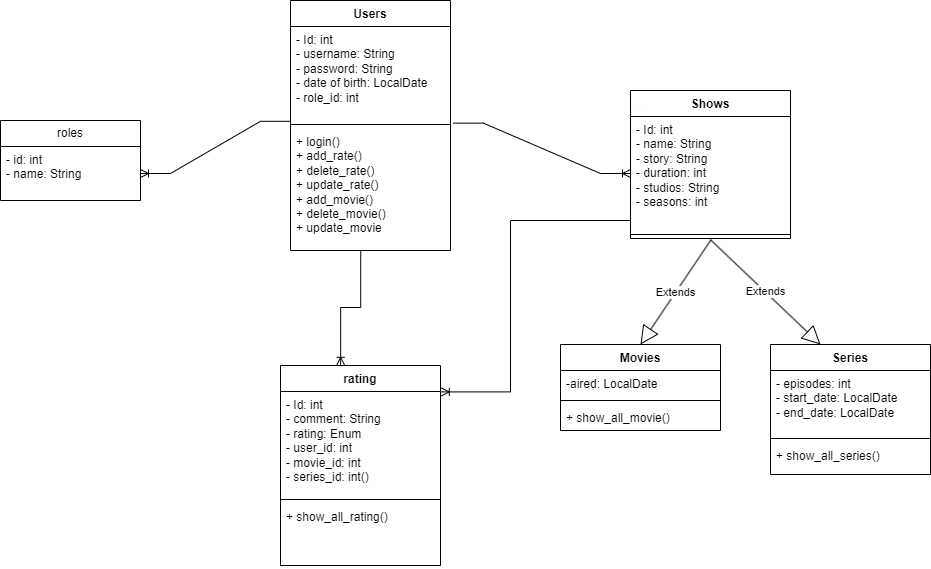

The diagram above was exported from draw.io. Its source (the exported page's mxGraphModel, read from the mxfile embedded in the PNG):
<mxGraphModel dx="1050" dy="579" grid="1" gridSize="10" guides="1" tooltips="1" connect="1" arrows="1" fold="1" page="1" pageScale="1" pageWidth="827" pageHeight="1169" math="0" shadow="0">
  <root>
    <mxCell id="0" />
    <mxCell id="1" parent="0" />
    <mxCell id="HODmrhfG-34czxnRsFdK-1" value="Users" style="swimlane;fontStyle=1;align=center;verticalAlign=top;childLayout=stackLayout;horizontal=1;startSize=26;horizontalStack=0;resizeParent=1;resizeParentMax=0;resizeLast=0;collapsible=1;marginBottom=0;whiteSpace=wrap;html=1;" parent="1" vertex="1">
      <mxGeometry x="360" y="20" width="160" height="250" as="geometry" />
    </mxCell>
    <mxCell id="HODmrhfG-34czxnRsFdK-2" value="- Id: int&lt;br&gt;- username: String&lt;br&gt;- password: String&lt;br&gt;- date of birth: LocalDate&lt;br&gt;- role_id: int" style="text;strokeColor=none;fillColor=none;align=left;verticalAlign=top;spacingLeft=4;spacingRight=4;overflow=hidden;rotatable=0;points=[[0,0.5],[1,0.5]];portConstraint=eastwest;whiteSpace=wrap;html=1;" parent="HODmrhfG-34czxnRsFdK-1" vertex="1">
      <mxGeometry y="26" width="160" height="94" as="geometry" />
    </mxCell>
    <mxCell id="HODmrhfG-34czxnRsFdK-3" value="" style="line;strokeWidth=1;fillColor=none;align=left;verticalAlign=middle;spacingTop=-1;spacingLeft=3;spacingRight=3;rotatable=0;labelPosition=right;points=[];portConstraint=eastwest;strokeColor=inherit;" parent="HODmrhfG-34czxnRsFdK-1" vertex="1">
      <mxGeometry y="120" width="160" height="8" as="geometry" />
    </mxCell>
    <mxCell id="HODmrhfG-34czxnRsFdK-4" value="+ login()&lt;br&gt;+ add_rate()&lt;br&gt;+ delete_rate()&lt;br&gt;+ update_rate()&lt;br&gt;+ add_movie()&lt;br style=&quot;border-color: var(--border-color); --darkreader-inline-border: var(--darkreader-border--border-color);&quot; data-darkreader-inline-border=&quot;&quot;&gt;+ delete_movie()&lt;br style=&quot;border-color: var(--border-color); --darkreader-inline-border: var(--darkreader-border--border-color);&quot; data-darkreader-inline-border=&quot;&quot;&gt;+ update_movie" style="text;strokeColor=none;fillColor=none;align=left;verticalAlign=top;spacingLeft=4;spacingRight=4;overflow=hidden;rotatable=0;points=[[0,0.5],[1,0.5]];portConstraint=eastwest;whiteSpace=wrap;html=1;" parent="HODmrhfG-34czxnRsFdK-1" vertex="1">
      <mxGeometry y="128" width="160" height="122" as="geometry" />
    </mxCell>
    <mxCell id="HODmrhfG-34czxnRsFdK-22" value="roles" style="swimlane;fontStyle=0;childLayout=stackLayout;horizontal=1;startSize=26;fillColor=none;horizontalStack=0;resizeParent=1;resizeParentMax=0;resizeLast=0;collapsible=1;marginBottom=0;whiteSpace=wrap;html=1;" parent="1" vertex="1">
      <mxGeometry x="70" y="140" width="140" height="80" as="geometry" />
    </mxCell>
    <mxCell id="HODmrhfG-34czxnRsFdK-24" value="- id: int&lt;br&gt;- name: String&lt;br&gt;" style="text;strokeColor=none;fillColor=none;align=left;verticalAlign=top;spacingLeft=4;spacingRight=4;overflow=hidden;rotatable=0;points=[[0,0.5],[1,0.5]];portConstraint=eastwest;whiteSpace=wrap;html=1;" parent="HODmrhfG-34czxnRsFdK-22" vertex="1">
      <mxGeometry y="26" width="140" height="54" as="geometry" />
    </mxCell>
    <mxCell id="HODmrhfG-34czxnRsFdK-47" value="Shows" style="swimlane;fontStyle=1;align=center;verticalAlign=top;childLayout=stackLayout;horizontal=1;startSize=26;horizontalStack=0;resizeParent=1;resizeParentMax=0;resizeLast=0;collapsible=1;marginBottom=0;whiteSpace=wrap;html=1;" parent="1" vertex="1">
      <mxGeometry x="700" y="110" width="160" height="148" as="geometry" />
    </mxCell>
    <mxCell id="HODmrhfG-34czxnRsFdK-48" value="- Id: int&lt;br data-darkreader-inline-border=&quot;&quot; style=&quot;border-color: var(--border-color); --darkreader-inline-border: var(--darkreader-border--border-color);&quot;&gt;- name: String&lt;br data-darkreader-inline-border=&quot;&quot; style=&quot;border-color: var(--border-color); --darkreader-inline-border: var(--darkreader-border--border-color);&quot;&gt;- story: String&lt;br&gt;- duration: int&lt;br data-darkreader-inline-border=&quot;&quot; style=&quot;border-color: var(--border-color); --darkreader-inline-border: var(--darkreader-border--border-color);&quot;&gt;- studios: String&lt;br&gt;- seasons: int" style="text;strokeColor=none;fillColor=none;align=left;verticalAlign=top;spacingLeft=4;spacingRight=4;overflow=hidden;rotatable=0;points=[[0,0.5],[1,0.5]];portConstraint=eastwest;whiteSpace=wrap;html=1;" parent="HODmrhfG-34czxnRsFdK-47" vertex="1">
      <mxGeometry y="26" width="160" height="114" as="geometry" />
    </mxCell>
    <mxCell id="HODmrhfG-34czxnRsFdK-49" value="" style="line;strokeWidth=1;fillColor=none;align=left;verticalAlign=middle;spacingTop=-1;spacingLeft=3;spacingRight=3;rotatable=0;labelPosition=right;points=[];portConstraint=eastwest;strokeColor=inherit;" parent="HODmrhfG-34czxnRsFdK-47" vertex="1">
      <mxGeometry y="140" width="160" height="8" as="geometry" />
    </mxCell>
    <mxCell id="HODmrhfG-34czxnRsFdK-52" value="rating" style="swimlane;fontStyle=1;align=center;verticalAlign=top;childLayout=stackLayout;horizontal=1;startSize=26;horizontalStack=0;resizeParent=1;resizeParentMax=0;resizeLast=0;collapsible=1;marginBottom=0;whiteSpace=wrap;html=1;" parent="1" vertex="1">
      <mxGeometry x="350" y="385" width="160" height="200" as="geometry" />
    </mxCell>
    <mxCell id="HODmrhfG-34czxnRsFdK-53" value="- Id: int&lt;br style=&quot;border-color: var(--border-color);&quot;&gt;- comment: String&lt;br style=&quot;border-color: var(--border-color);&quot;&gt;- rating: Enum&lt;br style=&quot;border-color: var(--border-color);&quot;&gt;- user_id: int&lt;br style=&quot;border-color: var(--border-color);&quot;&gt;- movie_id: int&lt;br&gt;- series_id: int()" style="text;strokeColor=none;fillColor=none;align=left;verticalAlign=top;spacingLeft=4;spacingRight=4;overflow=hidden;rotatable=0;points=[[0,0.5],[1,0.5]];portConstraint=eastwest;whiteSpace=wrap;html=1;" parent="HODmrhfG-34czxnRsFdK-52" vertex="1">
      <mxGeometry y="26" width="160" height="104" as="geometry" />
    </mxCell>
    <mxCell id="HODmrhfG-34czxnRsFdK-54" value="" style="line;strokeWidth=1;fillColor=none;align=left;verticalAlign=middle;spacingTop=-1;spacingLeft=3;spacingRight=3;rotatable=0;labelPosition=right;points=[];portConstraint=eastwest;strokeColor=inherit;" parent="HODmrhfG-34czxnRsFdK-52" vertex="1">
      <mxGeometry y="130" width="160" height="8" as="geometry" />
    </mxCell>
    <mxCell id="HODmrhfG-34czxnRsFdK-55" value="+ show_all_rating()" style="text;strokeColor=none;fillColor=none;align=left;verticalAlign=top;spacingLeft=4;spacingRight=4;overflow=hidden;rotatable=0;points=[[0,0.5],[1,0.5]];portConstraint=eastwest;whiteSpace=wrap;html=1;" parent="HODmrhfG-34czxnRsFdK-52" vertex="1">
      <mxGeometry y="138" width="160" height="62" as="geometry" />
    </mxCell>
    <mxCell id="HODmrhfG-34czxnRsFdK-56" value="" style="edgeStyle=entityRelationEdgeStyle;fontSize=12;html=1;endArrow=ERoneToMany;rounded=0;exitX=0;exitY=-0.059;exitDx=0;exitDy=0;exitPerimeter=0;entryX=1;entryY=0.5;entryDx=0;entryDy=0;" parent="1" source="HODmrhfG-34czxnRsFdK-4" target="HODmrhfG-34czxnRsFdK-24" edge="1">
      <mxGeometry width="100" height="100" relative="1" as="geometry">
        <mxPoint x="170" y="300" as="sourcePoint" />
        <mxPoint x="270" y="200" as="targetPoint" />
      </mxGeometry>
    </mxCell>
    <mxCell id="DEQ2OS0eDFj-nSPxNN1n-2" value="Extends" style="endArrow=block;endSize=16;endFill=0;html=1;rounded=0;exitX=0.739;exitY=1.013;exitDx=0;exitDy=0;exitPerimeter=0;entryX=0.5;entryY=0;entryDx=0;entryDy=0;" parent="1" edge="1">
      <mxGeometry width="160" relative="1" as="geometry">
        <mxPoint x="779.76" y="259" as="sourcePoint" />
        <mxPoint x="890" y="364" as="targetPoint" />
      </mxGeometry>
    </mxCell>
    <mxCell id="DEQ2OS0eDFj-nSPxNN1n-11" value="" style="edgeStyle=entityRelationEdgeStyle;fontSize=12;html=1;endArrow=ERoneToMany;rounded=0;entryX=0;entryY=0.5;entryDx=0;entryDy=0;exitX=1.018;exitY=1.028;exitDx=0;exitDy=0;exitPerimeter=0;" parent="1" edge="1" target="HODmrhfG-34czxnRsFdK-48" source="HODmrhfG-34czxnRsFdK-2">
      <mxGeometry width="100" height="100" relative="1" as="geometry">
        <mxPoint x="540" y="210" as="sourcePoint" />
        <mxPoint x="640" y="110" as="targetPoint" />
      </mxGeometry>
    </mxCell>
    <mxCell id="DEQ2OS0eDFj-nSPxNN1n-12" value="" style="edgeStyle=elbowEdgeStyle;fontSize=12;html=1;endArrow=ERoneToMany;rounded=0;elbow=vertical;exitX=0.439;exitY=0.998;exitDx=0;exitDy=0;exitPerimeter=0;entryX=0.376;entryY=-0.001;entryDx=0;entryDy=0;entryPerimeter=0;" parent="1" source="HODmrhfG-34czxnRsFdK-4" target="HODmrhfG-34czxnRsFdK-52" edge="1">
      <mxGeometry width="100" height="100" relative="1" as="geometry">
        <mxPoint x="300" y="400" as="sourcePoint" />
        <mxPoint x="400" y="300" as="targetPoint" />
      </mxGeometry>
    </mxCell>
    <mxCell id="DEQ2OS0eDFj-nSPxNN1n-13" value="Series" style="swimlane;fontStyle=1;align=center;verticalAlign=top;childLayout=stackLayout;horizontal=1;startSize=26;horizontalStack=0;resizeParent=1;resizeParentMax=0;resizeLast=0;collapsible=1;marginBottom=0;whiteSpace=wrap;html=1;" parent="1" vertex="1">
      <mxGeometry x="840" y="364" width="160" height="130" as="geometry" />
    </mxCell>
    <mxCell id="DEQ2OS0eDFj-nSPxNN1n-14" value="- episodes: int&lt;br&gt;- start_date: LocalDate&lt;br style=&quot;border-color: var(--border-color); --darkreader-inline-border: var(--darkreader-border--border-color);&quot; data-darkreader-inline-border=&quot;&quot;&gt;- end_date: LocalDate" style="text;strokeColor=none;fillColor=none;align=left;verticalAlign=top;spacingLeft=4;spacingRight=4;overflow=hidden;rotatable=0;points=[[0,0.5],[1,0.5]];portConstraint=eastwest;whiteSpace=wrap;html=1;" parent="DEQ2OS0eDFj-nSPxNN1n-13" vertex="1">
      <mxGeometry y="26" width="160" height="64" as="geometry" />
    </mxCell>
    <mxCell id="DEQ2OS0eDFj-nSPxNN1n-15" value="" style="line;strokeWidth=1;fillColor=none;align=left;verticalAlign=middle;spacingTop=-1;spacingLeft=3;spacingRight=3;rotatable=0;labelPosition=right;points=[];portConstraint=eastwest;strokeColor=inherit;" parent="DEQ2OS0eDFj-nSPxNN1n-13" vertex="1">
      <mxGeometry y="90" width="160" height="8" as="geometry" />
    </mxCell>
    <mxCell id="DEQ2OS0eDFj-nSPxNN1n-16" value="+ show_all_series()" style="text;strokeColor=none;fillColor=none;align=left;verticalAlign=top;spacingLeft=4;spacingRight=4;overflow=hidden;rotatable=0;points=[[0,0.5],[1,0.5]];portConstraint=eastwest;whiteSpace=wrap;html=1;" parent="DEQ2OS0eDFj-nSPxNN1n-13" vertex="1">
      <mxGeometry y="98" width="160" height="32" as="geometry" />
    </mxCell>
    <mxCell id="6OnddPHQnvQSfD81mlpX-5" value="Movies" style="swimlane;fontStyle=1;align=center;verticalAlign=top;childLayout=stackLayout;horizontal=1;startSize=26;horizontalStack=0;resizeParent=1;resizeParentMax=0;resizeLast=0;collapsible=1;marginBottom=0;whiteSpace=wrap;html=1;" vertex="1" parent="1">
      <mxGeometry x="630" y="364" width="160" height="86" as="geometry" />
    </mxCell>
    <mxCell id="6OnddPHQnvQSfD81mlpX-6" value="-aired: LocalDate" style="text;strokeColor=none;fillColor=none;align=left;verticalAlign=top;spacingLeft=4;spacingRight=4;overflow=hidden;rotatable=0;points=[[0,0.5],[1,0.5]];portConstraint=eastwest;whiteSpace=wrap;html=1;" vertex="1" parent="6OnddPHQnvQSfD81mlpX-5">
      <mxGeometry y="26" width="160" height="26" as="geometry" />
    </mxCell>
    <mxCell id="6OnddPHQnvQSfD81mlpX-7" value="" style="line;strokeWidth=1;fillColor=none;align=left;verticalAlign=middle;spacingTop=-1;spacingLeft=3;spacingRight=3;rotatable=0;labelPosition=right;points=[];portConstraint=eastwest;strokeColor=inherit;" vertex="1" parent="6OnddPHQnvQSfD81mlpX-5">
      <mxGeometry y="52" width="160" height="8" as="geometry" />
    </mxCell>
    <mxCell id="6OnddPHQnvQSfD81mlpX-8" value="+ show_all_movie()" style="text;strokeColor=none;fillColor=none;align=left;verticalAlign=top;spacingLeft=4;spacingRight=4;overflow=hidden;rotatable=0;points=[[0,0.5],[1,0.5]];portConstraint=eastwest;whiteSpace=wrap;html=1;" vertex="1" parent="6OnddPHQnvQSfD81mlpX-5">
      <mxGeometry y="60" width="160" height="26" as="geometry" />
    </mxCell>
    <mxCell id="6OnddPHQnvQSfD81mlpX-9" value="Extends" style="endArrow=block;endSize=16;endFill=0;html=1;rounded=0;entryX=0.5;entryY=0;entryDx=0;entryDy=0;exitX=0.503;exitY=1.012;exitDx=0;exitDy=0;exitPerimeter=0;" edge="1" parent="1" target="6OnddPHQnvQSfD81mlpX-5">
      <mxGeometry width="160" relative="1" as="geometry">
        <mxPoint x="780.48" y="259.384" as="sourcePoint" />
        <mxPoint x="800.24" y="379" as="targetPoint" />
      </mxGeometry>
    </mxCell>
    <mxCell id="6OnddPHQnvQSfD81mlpX-11" value="" style="edgeStyle=elbowEdgeStyle;fontSize=12;html=1;endArrow=ERoneToMany;rounded=0;entryX=1.005;entryY=0.132;entryDx=0;entryDy=0;entryPerimeter=0;" edge="1" parent="1" target="HODmrhfG-34czxnRsFdK-52">
      <mxGeometry width="100" height="100" relative="1" as="geometry">
        <mxPoint x="700" y="240" as="sourcePoint" />
        <mxPoint x="473.20000000000005" y="405.79999999999995" as="targetPoint" />
        <Array as="points">
          <mxPoint x="580" y="260" />
          <mxPoint x="560" y="360" />
        </Array>
      </mxGeometry>
    </mxCell>
  </root>
</mxGraphModel>